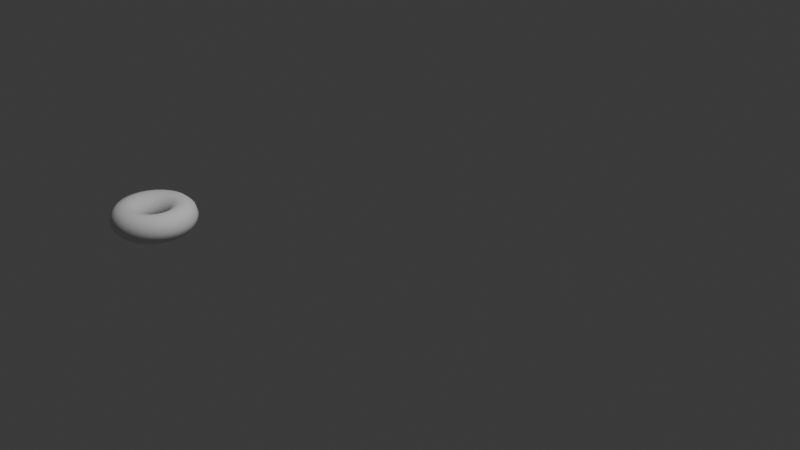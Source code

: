 # Source: Elongated_Cylinder.blend  (saved by Blender 4.0.36; exported with 4.5.12 LTS)
import bpy
from mathutils import Matrix  # noqa: F401  (used for matrix-valued properties, if any)

bpy.ops.wm.read_factory_settings(use_empty=True)
scene = bpy.context.scene
scene.name = 'Scene'

# ---- collections
col_collection = bpy.data.collections.new('Collection'); scene.collection.children.link(col_collection)

# ---- materials (node trees are filled in below, after node groups)
mat_material_002 = bpy.data.materials.new('Material.002')
mat_material_002.use_transparent_shadow = False

# ---- material node trees
mat_material_002.use_nodes = True; mat_material_002.node_tree.nodes.clear()
_N = mat_material_002.node_tree.nodes; _L = mat_material_002.node_tree.links
n0 = _N.new('ShaderNodeBsdfPrincipled'); n0.name = 'Principled BSDF'; n0.location = (10, 300)
n0.inputs[0].default_value = (0.801, 0.4391, 0.1098, 1.0)
n0.inputs[3].default_value = 1.45
n1 = _N.new('ShaderNodeOutputMaterial'); n1.name = 'Material Output'; n1.location = (300, 300)
_L.new(n0.outputs[0], n1.inputs[0])
n1.is_active_output = True

# ---- world
world_world = bpy.data.worlds.new('World'); scene.world = world_world
world_world.use_nodes = True; world_world.node_tree.nodes.clear()
_N = world_world.node_tree.nodes; _L = world_world.node_tree.links
n0 = _N.new('ShaderNodeOutputWorld'); n0.name = 'World Output'; n0.location = (300, 300)
n1 = _N.new('ShaderNodeBackground'); n1.name = 'Background'; n1.location = (10, 300)
n1.inputs[0].default_value = (0.05088, 0.05088, 0.05088, 1.0)
_L.new(n1.outputs[0], n0.inputs[0])
n0.is_active_output = True
world_world.color = (0.05088, 0.05088, 0.05088)
world_world.use_sun_shadow = False
world_world.sun_shadow_jitter_overblur = 0.0

# ---- cameras
cam_camera = bpy.data.cameras.new('Camera')
cam_camera.clip_end = 100.0
cam_camera.ortho_scale = 7.314

# ---- lights
light_light = bpy.data.lights.new('Light', 'POINT')
light_light.transmission_factor = 0.0
light_light.use_soft_falloff = False
light_light.energy = 1000.0
light_light.shadow_soft_size = 0.1
light_light.shadow_maximum_resolution = 0.006
light_light.use_absolute_resolution = True

# ---- meshes
me_torus_004 = bpy.data.meshes.new('Torus.004')
me_torus_004.from_pydata([(0.75, 0.0, 0.0), (0.7165, 0.0, 0.125), (0.625, 0.0, 0.2165), (0.5, 0.0, 0.25), (0.375, 0.0, 0.2165), (0.2835, 0.0, 0.125), (0.25, 0.0, 3.062e-17), (0.2835, 0.0, -0.125), (0.375, 0.0, -0.2165), (0.5, 0.0, -0.25), (0.625, 0.0, -0.2165), (0.7165, 0.0, -0.125), (0.7336, 0.1559, 0.0), (0.7008, 0.149, 0.125), (0.6113, 0.1299, 0.2165), (0.4891, 0.104, 0.25), (0.3668, 0.07797, 0.2165), (0.2773, 0.05894, 0.125), (0.2445, 0.05198, 3.062e-17), (0.2773, 0.05894, -0.125), (0.3668, 0.07797, -0.2165), (0.4891, 0.104, -0.25), (0.6113, 0.1299, -0.2165), (0.7008, 0.149, -0.125), (0.6852, 0.3051, 0.0), (0.6546, 0.2914, 0.125), (0.571, 0.2542, 0.2165), (0.4568, 0.2034, 0.25), (0.3426, 0.1525, 0.2165), (0.259, 0.1153, 0.125), (0.2284, 0.1017, 3.062e-17), (0.259, 0.1153, -0.125), (0.3426, 0.1525, -0.2165), (0.4568, 0.2034, -0.25), (0.571, 0.2542, -0.2165), (0.6546, 0.2914, -0.125), (0.6068, 0.4408, 0.0), (0.5797, 0.4212, 0.125), (0.5056, 0.3674, 0.2165), (0.4045, 0.2939, 0.25), (0.3034, 0.2204, 0.2165), (0.2294, 0.1666, 0.125), (0.2023, 0.1469, 3.062e-17), (0.2294, 0.1666, -0.125), (0.3034, 0.2204, -0.2165), (0.4045, 0.2939, -0.25), (0.5056, 0.3674, -0.2165), (0.5797, 0.4212, -0.125), (0.5018, 0.5574, 0.0), (0.4794, 0.5325, 0.125), (0.4182, 0.4645, 0.2165), (0.3346, 0.3716, 0.25), (0.2509, 0.2787, 0.2165), (0.1897, 0.2107, 0.125), (0.1673, 0.1858, 3.062e-17), (0.1897, 0.2107, -0.125), (0.2509, 0.2787, -0.2165), (0.3346, 0.3716, -0.25), (0.4182, 0.4645, -0.2165), (0.4794, 0.5325, -0.125), (0.375, 0.6495, 0.0), (0.3583, 0.6205, 0.125), (0.3125, 0.5413, 0.2165), (0.25, 0.433, 0.25), (0.1875, 0.3248, 0.2165), (0.1417, 0.2455, 0.125), (0.125, 0.2165, 3.062e-17), (0.1417, 0.2455, -0.125), (0.1875, 0.3248, -0.2165), (0.25, 0.433, -0.25), (0.3125, 0.5413, -0.2165), (0.3583, 0.6205, -0.125), (0.2318, 0.7133, 0.0), (0.2214, 0.6814, 0.125), (0.1931, 0.5944, 0.2165), (0.1545, 0.4755, 0.25), (0.1159, 0.3566, 0.2165), (0.0876, 0.2696, 0.125), (0.07725, 0.2378, 3.062e-17), (0.0876, 0.2696, -0.125), (0.1159, 0.3566, -0.2165), (0.1545, 0.4755, -0.25), (0.1931, 0.5944, -0.2165), (0.2214, 0.6814, -0.125), (0.0784, 0.7459, 0.0), (0.0749, 0.7126, 0.125), (0.06533, 0.6216, 0.2165), (0.05226, 0.4973, 0.25), (0.0392, 0.3729, 0.2165), (0.02963, 0.2819, 0.125), (0.02613, 0.2486, 3.062e-17), (0.02963, 0.2819, -0.125), (0.0392, 0.3729, -0.2165), (0.05226, 0.4973, -0.25), (0.06533, 0.6216, -0.2165), (0.0749, 0.7126, -0.125), (-0.0784, 0.7459, 0.0), (-0.0749, 0.7126, 0.125), (-0.06533, 0.6216, 0.2165), (-0.05226, 0.4973, 0.25), (-0.0392, 0.3729, 0.2165), (-0.02963, 0.2819, 0.125), (-0.02613, 0.2486, 3.062e-17), (-0.02963, 0.2819, -0.125), (-0.0392, 0.3729, -0.2165), (-0.05226, 0.4973, -0.25), (-0.06533, 0.6216, -0.2165), (-0.0749, 0.7126, -0.125), (-0.2318, 0.7133, 0.0), (-0.2214, 0.6814, 0.125), (-0.1931, 0.5944, 0.2165), (-0.1545, 0.4755, 0.25), (-0.1159, 0.3566, 0.2165), (-0.0876, 0.2696, 0.125), (-0.07725, 0.2378, 3.062e-17), (-0.0876, 0.2696, -0.125), (-0.1159, 0.3566, -0.2165), (-0.1545, 0.4755, -0.25), (-0.1931, 0.5944, -0.2165), (-0.2214, 0.6814, -0.125), (-0.375, 0.6495, 0.0), (-0.3583, 0.6205, 0.125), (-0.3125, 0.5413, 0.2165), (-0.25, 0.433, 0.25), (-0.1875, 0.3248, 0.2165), (-0.1417, 0.2455, 0.125), (-0.125, 0.2165, 3.062e-17), (-0.1417, 0.2455, -0.125), (-0.1875, 0.3248, -0.2165), (-0.25, 0.433, -0.25), (-0.3125, 0.5413, -0.2165), (-0.3583, 0.6205, -0.125), (-0.5018, 0.5574, 0.0), (-0.4794, 0.5325, 0.125), (-0.4182, 0.4645, 0.2165), (-0.3346, 0.3716, 0.25), (-0.2509, 0.2787, 0.2165), (-0.1897, 0.2107, 0.125), (-0.1673, 0.1858, 3.062e-17), (-0.1897, 0.2107, -0.125), (-0.2509, 0.2787, -0.2165), (-0.3346, 0.3716, -0.25), (-0.4182, 0.4645, -0.2165), (-0.4794, 0.5325, -0.125), (-0.6068, 0.4408, 0.0), (-0.5797, 0.4212, 0.125), (-0.5056, 0.3674, 0.2165), (-0.4045, 0.2939, 0.25), (-0.3034, 0.2204, 0.2165), (-0.2294, 0.1666, 0.125), (-0.2023, 0.1469, 3.062e-17), (-0.2294, 0.1666, -0.125), (-0.3034, 0.2204, -0.2165), (-0.4045, 0.2939, -0.25), (-0.5056, 0.3674, -0.2165), (-0.5797, 0.4212, -0.125), (-0.6852, 0.3051, 0.0), (-0.6546, 0.2914, 0.125), (-0.571, 0.2542, 0.2165), (-0.4568, 0.2034, 0.25), (-0.3426, 0.1525, 0.2165), (-0.259, 0.1153, 0.125), (-0.2284, 0.1017, 3.062e-17), (-0.259, 0.1153, -0.125), (-0.3426, 0.1525, -0.2165), (-0.4568, 0.2034, -0.25), (-0.571, 0.2542, -0.2165), (-0.6546, 0.2914, -0.125), (-0.7336, 0.1559, 0.0), (-0.7008, 0.149, 0.125), (-0.6113, 0.1299, 0.2165), (-0.4891, 0.104, 0.25), (-0.3668, 0.07797, 0.2165), (-0.2773, 0.05894, 0.125), (-0.2445, 0.05198, 3.062e-17), (-0.2773, 0.05894, -0.125), (-0.3668, 0.07797, -0.2165), (-0.4891, 0.104, -0.25), (-0.6113, 0.1299, -0.2165), (-0.7008, 0.149, -0.125), (-0.75, 6.557e-08, 0.0), (-0.7165, 6.264e-08, 0.125), (-0.625, 5.464e-08, 0.2165), (-0.5, 4.371e-08, 0.25), (-0.375, 3.278e-08, 0.2165), (-0.2835, 2.478e-08, 0.125), (-0.25, 2.186e-08, 3.062e-17), (-0.2835, 2.478e-08, -0.125), (-0.375, 3.278e-08, -0.2165), (-0.5, 4.371e-08, -0.25), (-0.625, 5.464e-08, -0.2165), (-0.7165, 6.264e-08, -0.125), (-0.7336, -0.1559, 0.0), (-0.7008, -0.149, 0.125), (-0.6113, -0.1299, 0.2165), (-0.4891, -0.104, 0.25), (-0.3668, -0.07797, 0.2165), (-0.2773, -0.05894, 0.125), (-0.2445, -0.05198, 3.062e-17), (-0.2773, -0.05894, -0.125), (-0.3668, -0.07797, -0.2165), (-0.4891, -0.104, -0.25), (-0.6113, -0.1299, -0.2165), (-0.7008, -0.149, -0.125), (-0.6852, -0.3051, 0.0), (-0.6546, -0.2914, 0.125), (-0.571, -0.2542, 0.2165), (-0.4568, -0.2034, 0.25), (-0.3426, -0.1525, 0.2165), (-0.259, -0.1153, 0.125), (-0.2284, -0.1017, 3.062e-17), (-0.259, -0.1153, -0.125), (-0.3426, -0.1525, -0.2165), (-0.4568, -0.2034, -0.25), (-0.571, -0.2542, -0.2165), (-0.6546, -0.2914, -0.125), (-0.6068, -0.4408, 0.0), (-0.5797, -0.4212, 0.125), (-0.5056, -0.3674, 0.2165), (-0.4045, -0.2939, 0.25), (-0.3034, -0.2204, 0.2165), (-0.2294, -0.1666, 0.125), (-0.2023, -0.1469, 3.062e-17), (-0.2294, -0.1666, -0.125), (-0.3034, -0.2204, -0.2165), (-0.4045, -0.2939, -0.25), (-0.5056, -0.3674, -0.2165), (-0.5797, -0.4212, -0.125), (-0.5018, -0.5574, 0.0), (-0.4794, -0.5325, 0.125), (-0.4182, -0.4645, 0.2165), (-0.3346, -0.3716, 0.25), (-0.2509, -0.2787, 0.2165), (-0.1897, -0.2107, 0.125), (-0.1673, -0.1858, 3.062e-17), (-0.1897, -0.2107, -0.125), (-0.2509, -0.2787, -0.2165), (-0.3346, -0.3716, -0.25), (-0.4182, -0.4645, -0.2165), (-0.4794, -0.5325, -0.125), (-0.375, -0.6495, 0.0), (-0.3583, -0.6205, 0.125), (-0.3125, -0.5413, 0.2165), (-0.25, -0.433, 0.25), (-0.1875, -0.3248, 0.2165), (-0.1417, -0.2455, 0.125), (-0.125, -0.2165, 3.062e-17), (-0.1417, -0.2455, -0.125), (-0.1875, -0.3248, -0.2165), (-0.25, -0.433, -0.25), (-0.3125, -0.5413, -0.2165), (-0.3583, -0.6205, -0.125), (-0.2318, -0.7133, 0.0), (-0.2214, -0.6814, 0.125), (-0.1931, -0.5944, 0.2165), (-0.1545, -0.4755, 0.25), (-0.1159, -0.3566, 0.2165), (-0.0876, -0.2696, 0.125), (-0.07725, -0.2378, 3.062e-17), (-0.0876, -0.2696, -0.125), (-0.1159, -0.3566, -0.2165), (-0.1545, -0.4755, -0.25), (-0.1931, -0.5944, -0.2165), (-0.2214, -0.6814, -0.125), (-0.0784, -0.7459, 0.0), (-0.0749, -0.7126, 0.125), (-0.06533, -0.6216, 0.2165), (-0.05226, -0.4973, 0.25), (-0.0392, -0.3729, 0.2165), (-0.02963, -0.2819, 0.125), (-0.02613, -0.2486, 3.062e-17), (-0.02963, -0.2819, -0.125), (-0.0392, -0.3729, -0.2165), (-0.05226, -0.4973, -0.25), (-0.06533, -0.6216, -0.2165), (-0.0749, -0.7126, -0.125), (0.0784, -0.7459, 0.0), (0.07489, -0.7126, 0.125), (0.06533, -0.6216, 0.2165), (0.05226, -0.4973, 0.25), (0.0392, -0.3729, 0.2165), (0.02963, -0.2819, 0.125), (0.02613, -0.2486, 3.062e-17), (0.02963, -0.2819, -0.125), (0.0392, -0.3729, -0.2165), (0.05226, -0.4973, -0.25), (0.06533, -0.6216, -0.2165), (0.07489, -0.7126, -0.125), (0.2318, -0.7133, 0.0), (0.2214, -0.6814, 0.125), (0.1931, -0.5944, 0.2165), (0.1545, -0.4755, 0.25), (0.1159, -0.3566, 0.2165), (0.0876, -0.2696, 0.125), (0.07725, -0.2378, 3.062e-17), (0.0876, -0.2696, -0.125), (0.1159, -0.3566, -0.2165), (0.1545, -0.4755, -0.25), (0.1931, -0.5944, -0.2165), (0.2214, -0.6814, -0.125), (0.375, -0.6495, 0.0), (0.3583, -0.6205, 0.125), (0.3125, -0.5413, 0.2165), (0.25, -0.433, 0.25), (0.1875, -0.3248, 0.2165), (0.1417, -0.2455, 0.125), (0.125, -0.2165, 3.062e-17), (0.1417, -0.2455, -0.125), (0.1875, -0.3248, -0.2165), (0.25, -0.433, -0.25), (0.3125, -0.5413, -0.2165), (0.3583, -0.6205, -0.125), (0.5018, -0.5574, 0.0), (0.4794, -0.5325, 0.125), (0.4182, -0.4645, 0.2165), (0.3346, -0.3716, 0.25), (0.2509, -0.2787, 0.2165), (0.1897, -0.2107, 0.125), (0.1673, -0.1858, 3.062e-17), (0.1897, -0.2107, -0.125), (0.2509, -0.2787, -0.2165), (0.3346, -0.3716, -0.25), (0.4182, -0.4645, -0.2165), (0.4794, -0.5325, -0.125), (0.6068, -0.4408, 0.0), (0.5797, -0.4212, 0.125), (0.5056, -0.3674, 0.2165), (0.4045, -0.2939, 0.25), (0.3034, -0.2204, 0.2165), (0.2294, -0.1666, 0.125), (0.2023, -0.1469, 3.062e-17), (0.2294, -0.1666, -0.125), (0.3034, -0.2204, -0.2165), (0.4045, -0.2939, -0.25), (0.5056, -0.3674, -0.2165), (0.5797, -0.4212, -0.125), (0.6852, -0.3051, 0.0), (0.6546, -0.2914, 0.125), (0.571, -0.2542, 0.2165), (0.4568, -0.2034, 0.25), (0.3426, -0.1525, 0.2165), (0.259, -0.1153, 0.125), (0.2284, -0.1017, 3.062e-17), (0.259, -0.1153, -0.125), (0.3426, -0.1525, -0.2165), (0.4568, -0.2034, -0.25), (0.571, -0.2542, -0.2165), (0.6546, -0.2914, -0.125), (0.7336, -0.1559, 0.0), (0.7008, -0.149, 0.125), (0.6113, -0.1299, 0.2165), (0.4891, -0.104, 0.25), (0.3668, -0.07797, 0.2165), (0.2773, -0.05894, 0.125), (0.2445, -0.05198, 3.062e-17), (0.2773, -0.05894, -0.125), (0.3668, -0.07797, -0.2165), (0.4891, -0.104, -0.25), (0.6113, -0.1299, -0.2165), (0.7008, -0.149, -0.125)], [], [(0, 12, 13, 1), (1, 13, 14, 2), (2, 14, 15, 3), (3, 15, 16, 4), (4, 16, 17, 5), (5, 17, 18, 6), (6, 18, 19, 7), (7, 19, 20, 8), (8, 20, 21, 9), (9, 21, 22, 10), (10, 22, 23, 11), (11, 23, 12, 0), (12, 24, 25, 13), (13, 25, 26, 14), (14, 26, 27, 15), (15, 27, 28, 16), (16, 28, 29, 17), (17, 29, 30, 18), (18, 30, 31, 19), (19, 31, 32, 20), (20, 32, 33, 21), (21, 33, 34, 22), (22, 34, 35, 23), (23, 35, 24, 12), (24, 36, 37, 25), (25, 37, 38, 26), (26, 38, 39, 27), (27, 39, 40, 28), (28, 40, 41, 29), (29, 41, 42, 30), (30, 42, 43, 31), (31, 43, 44, 32), (32, 44, 45, 33), (33, 45, 46, 34), (34, 46, 47, 35), (35, 47, 36, 24), (36, 48, 49, 37), (37, 49, 50, 38), (38, 50, 51, 39), (39, 51, 52, 40), (40, 52, 53, 41), (41, 53, 54, 42), (42, 54, 55, 43), (43, 55, 56, 44), (44, 56, 57, 45), (45, 57, 58, 46), (46, 58, 59, 47), (47, 59, 48, 36), (48, 60, 61, 49), (49, 61, 62, 50), (50, 62, 63, 51), (51, 63, 64, 52), (52, 64, 65, 53), (53, 65, 66, 54), (54, 66, 67, 55), (55, 67, 68, 56), (56, 68, 69, 57), (57, 69, 70, 58), (58, 70, 71, 59), (59, 71, 60, 48), (60, 72, 73, 61), (61, 73, 74, 62), (62, 74, 75, 63), (63, 75, 76, 64), (64, 76, 77, 65), (65, 77, 78, 66), (66, 78, 79, 67), (67, 79, 80, 68), (68, 80, 81, 69), (69, 81, 82, 70), (70, 82, 83, 71), (71, 83, 72, 60), (72, 84, 85, 73), (73, 85, 86, 74), (74, 86, 87, 75), (75, 87, 88, 76), (76, 88, 89, 77), (77, 89, 90, 78), (78, 90, 91, 79), (79, 91, 92, 80), (80, 92, 93, 81), (81, 93, 94, 82), (82, 94, 95, 83), (83, 95, 84, 72), (84, 96, 97, 85), (85, 97, 98, 86), (86, 98, 99, 87), (87, 99, 100, 88), (88, 100, 101, 89), (89, 101, 102, 90), (90, 102, 103, 91), (91, 103, 104, 92), (92, 104, 105, 93), (93, 105, 106, 94), (94, 106, 107, 95), (95, 107, 96, 84), (96, 108, 109, 97), (97, 109, 110, 98), (98, 110, 111, 99), (99, 111, 112, 100), (100, 112, 113, 101), (101, 113, 114, 102), (102, 114, 115, 103), (103, 115, 116, 104), (104, 116, 117, 105), (105, 117, 118, 106), (106, 118, 119, 107), (107, 119, 108, 96), (108, 120, 121, 109), (109, 121, 122, 110), (110, 122, 123, 111), (111, 123, 124, 112), (112, 124, 125, 113), (113, 125, 126, 114), (114, 126, 127, 115), (115, 127, 128, 116), (116, 128, 129, 117), (117, 129, 130, 118), (118, 130, 131, 119), (119, 131, 120, 108), (120, 132, 133, 121), (121, 133, 134, 122), (122, 134, 135, 123), (123, 135, 136, 124), (124, 136, 137, 125), (125, 137, 138, 126), (126, 138, 139, 127), (127, 139, 140, 128), (128, 140, 141, 129), (129, 141, 142, 130), (130, 142, 143, 131), (131, 143, 132, 120), (132, 144, 145, 133), (133, 145, 146, 134), (134, 146, 147, 135), (135, 147, 148, 136), (136, 148, 149, 137), (137, 149, 150, 138), (138, 150, 151, 139), (139, 151, 152, 140), (140, 152, 153, 141), (141, 153, 154, 142), (142, 154, 155, 143), (143, 155, 144, 132), (144, 156, 157, 145), (145, 157, 158, 146), (146, 158, 159, 147), (147, 159, 160, 148), (148, 160, 161, 149), (149, 161, 162, 150), (150, 162, 163, 151), (151, 163, 164, 152), (152, 164, 165, 153), (153, 165, 166, 154), (154, 166, 167, 155), (155, 167, 156, 144), (156, 168, 169, 157), (157, 169, 170, 158), (158, 170, 171, 159), (159, 171, 172, 160), (160, 172, 173, 161), (161, 173, 174, 162), (162, 174, 175, 163), (163, 175, 176, 164), (164, 176, 177, 165), (165, 177, 178, 166), (166, 178, 179, 167), (167, 179, 168, 156), (168, 180, 181, 169), (169, 181, 182, 170), (170, 182, 183, 171), (171, 183, 184, 172), (172, 184, 185, 173), (173, 185, 186, 174), (174, 186, 187, 175), (175, 187, 188, 176), (176, 188, 189, 177), (177, 189, 190, 178), (178, 190, 191, 179), (179, 191, 180, 168), (180, 192, 193, 181), (181, 193, 194, 182), (182, 194, 195, 183), (183, 195, 196, 184), (184, 196, 197, 185), (185, 197, 198, 186), (186, 198, 199, 187), (187, 199, 200, 188), (188, 200, 201, 189), (189, 201, 202, 190), (190, 202, 203, 191), (191, 203, 192, 180), (192, 204, 205, 193), (193, 205, 206, 194), (194, 206, 207, 195), (195, 207, 208, 196), (196, 208, 209, 197), (197, 209, 210, 198), (198, 210, 211, 199), (199, 211, 212, 200), (200, 212, 213, 201), (201, 213, 214, 202), (202, 214, 215, 203), (203, 215, 204, 192), (204, 216, 217, 205), (205, 217, 218, 206), (206, 218, 219, 207), (207, 219, 220, 208), (208, 220, 221, 209), (209, 221, 222, 210), (210, 222, 223, 211), (211, 223, 224, 212), (212, 224, 225, 213), (213, 225, 226, 214), (214, 226, 227, 215), (215, 227, 216, 204), (216, 228, 229, 217), (217, 229, 230, 218), (218, 230, 231, 219), (219, 231, 232, 220), (220, 232, 233, 221), (221, 233, 234, 222), (222, 234, 235, 223), (223, 235, 236, 224), (224, 236, 237, 225), (225, 237, 238, 226), (226, 238, 239, 227), (227, 239, 228, 216), (228, 240, 241, 229), (229, 241, 242, 230), (230, 242, 243, 231), (231, 243, 244, 232), (232, 244, 245, 233), (233, 245, 246, 234), (234, 246, 247, 235), (235, 247, 248, 236), (236, 248, 249, 237), (237, 249, 250, 238), (238, 250, 251, 239), (239, 251, 240, 228), (240, 252, 253, 241), (241, 253, 254, 242), (242, 254, 255, 243), (243, 255, 256, 244), (244, 256, 257, 245), (245, 257, 258, 246), (246, 258, 259, 247), (247, 259, 260, 248), (248, 260, 261, 249), (249, 261, 262, 250), (250, 262, 263, 251), (251, 263, 252, 240), (252, 264, 265, 253), (253, 265, 266, 254), (254, 266, 267, 255), (255, 267, 268, 256), (256, 268, 269, 257), (257, 269, 270, 258), (258, 270, 271, 259), (259, 271, 272, 260), (260, 272, 273, 261), (261, 273, 274, 262), (262, 274, 275, 263), (263, 275, 264, 252), (264, 276, 277, 265), (265, 277, 278, 266), (266, 278, 279, 267), (267, 279, 280, 268), (268, 280, 281, 269), (269, 281, 282, 270), (270, 282, 283, 271), (271, 283, 284, 272), (272, 284, 285, 273), (273, 285, 286, 274), (274, 286, 287, 275), (275, 287, 276, 264), (276, 288, 289, 277), (277, 289, 290, 278), (278, 290, 291, 279), (279, 291, 292, 280), (280, 292, 293, 281), (281, 293, 294, 282), (282, 294, 295, 283), (283, 295, 296, 284), (284, 296, 297, 285), (285, 297, 298, 286), (286, 298, 299, 287), (287, 299, 288, 276), (288, 300, 301, 289), (289, 301, 302, 290), (290, 302, 303, 291), (291, 303, 304, 292), (292, 304, 305, 293), (293, 305, 306, 294), (294, 306, 307, 295), (295, 307, 308, 296), (296, 308, 309, 297), (297, 309, 310, 298), (298, 310, 311, 299), (299, 311, 300, 288), (300, 312, 313, 301), (301, 313, 314, 302), (302, 314, 315, 303), (303, 315, 316, 304), (304, 316, 317, 305), (305, 317, 318, 306), (306, 318, 319, 307), (307, 319, 320, 308), (308, 320, 321, 309), (309, 321, 322, 310), (310, 322, 323, 311), (311, 323, 312, 300), (312, 324, 325, 313), (313, 325, 326, 314), (314, 326, 327, 315), (315, 327, 328, 316), (316, 328, 329, 317), (317, 329, 330, 318), (318, 330, 331, 319), (319, 331, 332, 320), (320, 332, 333, 321), (321, 333, 334, 322), (322, 334, 335, 323), (323, 335, 324, 312), (324, 336, 337, 325), (325, 337, 338, 326), (326, 338, 339, 327), (327, 339, 340, 328), (328, 340, 341, 329), (329, 341, 342, 330), (330, 342, 343, 331), (331, 343, 344, 332), (332, 344, 345, 333), (333, 345, 346, 334), (334, 346, 347, 335), (335, 347, 336, 324), (336, 348, 349, 337), (337, 349, 350, 338), (338, 350, 351, 339), (339, 351, 352, 340), (340, 352, 353, 341), (341, 353, 354, 342), (342, 354, 355, 343), (343, 355, 356, 344), (344, 356, 357, 345), (345, 357, 358, 346), (346, 358, 359, 347), (347, 359, 348, 336), (348, 0, 1, 349), (349, 1, 2, 350), (350, 2, 3, 351), (351, 3, 4, 352), (352, 4, 5, 353), (353, 5, 6, 354), (354, 6, 7, 355), (355, 7, 8, 356), (356, 8, 9, 357), (357, 9, 10, 358), (358, 10, 11, 359), (359, 11, 0, 348)])
me_torus_004.polygons.foreach_set('use_smooth', [True] * 360)
_uv = me_torus_004.uv_layers.new(name='UVMap')
_uv.uv.foreach_set('vector', [0.5, 0.5, 0.5333, 0.5, 0.5333, 0.5833, 0.5, 0.5833, 0.5, 0.5833, 0.5333, 0.5833, 0.5333, 0.6667, 0.5, 0.6667, 0.5, 0.6667, 0.5333, 0.6667, 0.5333, 0.75, 0.5, 0.75, 0.5, 0.75, 0.5333, 0.75, 0.5333, 0.8333, 0.5, 0.8333, 0.5, 0.8333, 0.5333, 0.8333, 0.5333, 0.9167, 0.5, 0.9167, 0.5, 0.9167, 0.5333, 0.9167, 0.5333, 1.0, 0.5, 1.0, 0.5, 2.22e-16, 0.5333, 2.22e-16, 0.5333, 0.08333, 0.5, 0.08333, 0.5, 0.08333, 0.5333, 0.08333, 0.5333, 0.1667, 0.5, 0.1667, 0.5, 0.1667, 0.5333, 0.1667, 0.5333, 0.25, 0.5, 0.25, 0.5, 0.25, 0.5333, 0.25, 0.5333, 0.3333, 0.5, 0.3333, 0.5, 0.3333, 0.5333, 0.3333, 0.5333, 0.4167, 0.5, 0.4167, 0.5, 0.4167, 0.5333, 0.4167, 0.5333, 0.5, 0.5, 0.5, 0.5333, 0.5, 0.5667, 0.5, 0.5667, 0.5833, 0.5333, 0.5833, 0.5333, 0.5833, 0.5667, 0.5833, 0.5667, 0.6667, 0.5333, 0.6667, 0.5333, 0.6667, 0.5667, 0.6667, 0.5667, 0.75, 0.5333, 0.75, 0.5333, 0.75, 0.5667, 0.75, 0.5667, 0.8333, 0.5333, 0.8333, 0.5333, 0.8333, 0.5667, 0.8333, 0.5667, 0.9167, 0.5333, 0.9167, 0.5333, 0.9167, 0.5667, 0.9167, 0.5667, 1.0, 0.5333, 1.0, 0.5333, 2.22e-16, 0.5667, 2.22e-16, 0.5667, 0.08333, 0.5333, 0.08333, 0.5333, 0.08333, 0.5667, 0.08333, 0.5667, 0.1667, 0.5333, 0.1667, 0.5333, 0.1667, 0.5667, 0.1667, 0.5667, 0.25, 0.5333, 0.25, 0.5333, 0.25, 0.5667, 0.25, 0.5667, 0.3333, 0.5333, 0.3333, 0.5333, 0.3333, 0.5667, 0.3333, 0.5667, 0.4167, 0.5333, 0.4167, 0.5333, 0.4167, 0.5667, 0.4167, 0.5667, 0.5, 0.5333, 0.5, 0.5667, 0.5, 0.6, 0.5, 0.6, 0.5833, 0.5667, 0.5833, 0.5667, 0.5833, 0.6, 0.5833, 0.6, 0.6667, 0.5667, 0.6667, 0.5667, 0.6667, 0.6, 0.6667, 0.6, 0.75, 0.5667, 0.75, 0.5667, 0.75, 0.6, 0.75, 0.6, 0.8333, 0.5667, 0.8333, 0.5667, 0.8333, 0.6, 0.8333, 0.6, 0.9167, 0.5667, 0.9167, 0.5667, 0.9167, 0.6, 0.9167, 0.6, 1.0, 0.5667, 1.0, 0.5667, 2.22e-16, 0.6, 2.22e-16, 0.6, 0.08333, 0.5667, 0.08333, 0.5667, 0.08333, 0.6, 0.08333, 0.6, 0.1667, 0.5667, 0.1667, 0.5667, 0.1667, 0.6, 0.1667, 0.6, 0.25, 0.5667, 0.25, 0.5667, 0.25, 0.6, 0.25, 0.6, 0.3333, 0.5667, 0.3333, 0.5667, 0.3333, 0.6, 0.3333, 0.6, 0.4167, 0.5667, 0.4167, 0.5667, 0.4167, 0.6, 0.4167, 0.6, 0.5, 0.5667, 0.5, 0.6, 0.5, 0.6333, 0.5, 0.6333, 0.5833, 0.6, 0.5833, 0.6, 0.5833, 0.6333, 0.5833, 0.6333, 0.6667, 0.6, 0.6667, 0.6, 0.6667, 0.6333, 0.6667, 0.6333, 0.75, 0.6, 0.75, 0.6, 0.75, 0.6333, 0.75, 0.6333, 0.8333, 0.6, 0.8333, 0.6, 0.8333, 0.6333, 0.8333, 0.6333, 0.9167, 0.6, 0.9167, 0.6, 0.9167, 0.6333, 0.9167, 0.6333, 1.0, 0.6, 1.0, 0.6, 2.22e-16, 0.6333, 2.22e-16, 0.6333, 0.08333, 0.6, 0.08333, 0.6, 0.08333, 0.6333, 0.08333, 0.6333, 0.1667, 0.6, 0.1667, 0.6, 0.1667, 0.6333, 0.1667, 0.6333, 0.25, 0.6, 0.25, 0.6, 0.25, 0.6333, 0.25, 0.6333, 0.3333, 0.6, 0.3333, 0.6, 0.3333, 0.6333, 0.3333, 0.6333, 0.4167, 0.6, 0.4167, 0.6, 0.4167, 0.6333, 0.4167, 0.6333, 0.5, 0.6, 0.5, 0.6333, 0.5, 0.6667, 0.5, 0.6667, 0.5833, 0.6333, 0.5833, 0.6333, 0.5833, 0.6667, 0.5833, 0.6667, 0.6667, 0.6333, 0.6667, 0.6333, 0.6667, 0.6667, 0.6667, 0.6667, 0.75, 0.6333, 0.75, 0.6333, 0.75, 0.6667, 0.75, 0.6667, 0.8333, 0.6333, 0.8333, 0.6333, 0.8333, 0.6667, 0.8333, 0.6667, 0.9167, 0.6333, 0.9167, 0.6333, 0.9167, 0.6667, 0.9167, 0.6667, 1.0, 0.6333, 1.0, 0.6333, 2.22e-16, 0.6667, 2.22e-16, 0.6667, 0.08333, 0.6333, 0.08333, 0.6333, 0.08333, 0.6667, 0.08333, 0.6667, 0.1667, 0.6333, 0.1667, 0.6333, 0.1667, 0.6667, 0.1667, 0.6667, 0.25, 0.6333, 0.25, 0.6333, 0.25, 0.6667, 0.25, 0.6667, 0.3333, 0.6333, 0.3333, 0.6333, 0.3333, 0.6667, 0.3333, 0.6667, 0.4167, 0.6333, 0.4167, 0.6333, 0.4167, 0.6667, 0.4167, 0.6667, 0.5, 0.6333, 0.5, 0.6667, 0.5, 0.7, 0.5, 0.7, 0.5833, 0.6667, 0.5833, 0.6667, 0.5833, 0.7, 0.5833, 0.7, 0.6667, 0.6667, 0.6667, 0.6667, 0.6667, 0.7, 0.6667, 0.7, 0.75, 0.6667, 0.75, 0.6667, 0.75, 0.7, 0.75, 0.7, 0.8333, 0.6667, 0.8333, 0.6667, 0.8333, 0.7, 0.8333, 0.7, 0.9167, 0.6667, 0.9167, 0.6667, 0.9167, 0.7, 0.9167, 0.7, 1.0, 0.6667, 1.0, 0.6667, 2.22e-16, 0.7, 2.22e-16, 0.7, 0.08333, 0.6667, 0.08333, 0.6667, 0.08333, 0.7, 0.08333, 0.7, 0.1667, 0.6667, 0.1667, 0.6667, 0.1667, 0.7, 0.1667, 0.7, 0.25, 0.6667, 0.25, 0.6667, 0.25, 0.7, 0.25, 0.7, 0.3333, 0.6667, 0.3333, 0.6667, 0.3333, 0.7, 0.3333, 0.7, 0.4167, 0.6667, 0.4167, 0.6667, 0.4167, 0.7, 0.4167, 0.7, 0.5, 0.6667, 0.5, 0.7, 0.5, 0.7333, 0.5, 0.7333, 0.5833, 0.7, 0.5833, 0.7, 0.5833, 0.7333, 0.5833, 0.7333, 0.6667, 0.7, 0.6667, 0.7, 0.6667, 0.7333, 0.6667, 0.7333, 0.75, 0.7, 0.75, 0.7, 0.75, 0.7333, 0.75, 0.7333, 0.8333, 0.7, 0.8333, 0.7, 0.8333, 0.7333, 0.8333, 0.7333, 0.9167, 0.7, 0.9167, 0.7, 0.9167, 0.7333, 0.9167, 0.7333, 1.0, 0.7, 1.0, 0.7, 2.22e-16, 0.7333, 2.22e-16, 0.7333, 0.08333, 0.7, 0.08333, 0.7, 0.08333, 0.7333, 0.08333, 0.7333, 0.1667, 0.7, 0.1667, 0.7, 0.1667, 0.7333, 0.1667, 0.7333, 0.25, 0.7, 0.25, 0.7, 0.25, 0.7333, 0.25, 0.7333, 0.3333, 0.7, 0.3333, 0.7, 0.3333, 0.7333, 0.3333, 0.7333, 0.4167, 0.7, 0.4167, 0.7, 0.4167, 0.7333, 0.4167, 0.7333, 0.5, 0.7, 0.5, 0.7333, 0.5, 0.7667, 0.5, 0.7667, 0.5833, 0.7333, 0.5833, 0.7333, 0.5833, 0.7667, 0.5833, 0.7667, 0.6667, 0.7333, 0.6667, 0.7333, 0.6667, 0.7667, 0.6667, 0.7667, 0.75, 0.7333, 0.75, 0.7333, 0.75, 0.7667, 0.75, 0.7667, 0.8333, 0.7333, 0.8333, 0.7333, 0.8333, 0.7667, 0.8333, 0.7667, 0.9167, 0.7333, 0.9167, 0.7333, 0.9167, 0.7667, 0.9167, 0.7667, 1.0, 0.7333, 1.0, 0.7333, 2.22e-16, 0.7667, 2.22e-16, 0.7667, 0.08333, 0.7333, 0.08333, 0.7333, 0.08333, 0.7667, 0.08333, 0.7667, 0.1667, 0.7333, 0.1667, 0.7333, 0.1667, 0.7667, 0.1667, 0.7667, 0.25, 0.7333, 0.25, 0.7333, 0.25, 0.7667, 0.25, 0.7667, 0.3333, 0.7333, 0.3333, 0.7333, 0.3333, 0.7667, 0.3333, 0.7667, 0.4167, 0.7333, 0.4167, 0.7333, 0.4167, 0.7667, 0.4167, 0.7667, 0.5, 0.7333, 0.5, 0.7667, 0.5, 0.8, 0.5, 0.8, 0.5833, 0.7667, 0.5833, 0.7667, 0.5833, 0.8, 0.5833, 0.8, 0.6667, 0.7667, 0.6667, 0.7667, 0.6667, 0.8, 0.6667, 0.8, 0.75, 0.7667, 0.75, 0.7667, 0.75, 0.8, 0.75, 0.8, 0.8333, 0.7667, 0.8333, 0.7667, 0.8333, 0.8, 0.8333, 0.8, 0.9167, 0.7667, 0.9167, 0.7667, 0.9167, 0.8, 0.9167, 0.8, 1.0, 0.7667, 1.0, 0.7667, 2.22e-16, 0.8, 2.22e-16, 0.8, 0.08333, 0.7667, 0.08333, 0.7667, 0.08333, 0.8, 0.08333, 0.8, 0.1667, 0.7667, 0.1667, 0.7667, 0.1667, 0.8, 0.1667, 0.8, 0.25, 0.7667, 0.25, 0.7667, 0.25, 0.8, 0.25, 0.8, 0.3333, 0.7667, 0.3333, 0.7667, 0.3333, 0.8, 0.3333, 0.8, 0.4167, 0.7667, 0.4167, 0.7667, 0.4167, 0.8, 0.4167, 0.8, 0.5, 0.7667, 0.5, 0.8, 0.5, 0.8333, 0.5, 0.8333, 0.5833, 0.8, 0.5833, 0.8, 0.5833, 0.8333, 0.5833, 0.8333, 0.6667, 0.8, 0.6667, 0.8, 0.6667, 0.8333, 0.6667, 0.8333, 0.75, 0.8, 0.75, 0.8, 0.75, 0.8333, 0.75, 0.8333, 0.8333, 0.8, 0.8333, 0.8, 0.8333, 0.8333, 0.8333, 0.8333, 0.9167, 0.8, 0.9167, 0.8, 0.9167, 0.8333, 0.9167, 0.8333, 1.0, 0.8, 1.0, 0.8, 2.22e-16, 0.8333, 2.22e-16, 0.8333, 0.08333, 0.8, 0.08333, 0.8, 0.08333, 0.8333, 0.08333, 0.8333, 0.1667, 0.8, 0.1667, 0.8, 0.1667, 0.8333, 0.1667, 0.8333, 0.25, 0.8, 0.25, 0.8, 0.25, 0.8333, 0.25, 0.8333, 0.3333, 0.8, 0.3333, 0.8, 0.3333, 0.8333, 0.3333, 0.8333, 0.4167, 0.8, 0.4167, 0.8, 0.4167, 0.8333, 0.4167, 0.8333, 0.5, 0.8, 0.5, 0.8333, 0.5, 0.8667, 0.5, 0.8667, 0.5833, 0.8333, 0.5833, 0.8333, 0.5833, 0.8667, 0.5833, 0.8667, 0.6667, 0.8333, 0.6667, 0.8333, 0.6667, 0.8667, 0.6667, 0.8667, 0.75, 0.8333, 0.75, 0.8333, 0.75, 0.8667, 0.75, 0.8667, 0.8333, 0.8333, 0.8333, 0.8333, 0.8333, 0.8667, 0.8333, 0.8667, 0.9167, 0.8333, 0.9167, 0.8333, 0.9167, 0.8667, 0.9167, 0.8667, 1.0, 0.8333, 1.0, 0.8333, 2.22e-16, 0.8667, 2.22e-16, 0.8667, 0.08333, 0.8333, 0.08333, 0.8333, 0.08333, 0.8667, 0.08333, 0.8667, 0.1667, 0.8333, 0.1667, 0.8333, 0.1667, 0.8667, 0.1667, 0.8667, 0.25, 0.8333, 0.25, 0.8333, 0.25, 0.8667, 0.25, 0.8667, 0.3333, 0.8333, 0.3333, 0.8333, 0.3333, 0.8667, 0.3333, 0.8667, 0.4167, 0.8333, 0.4167, 0.8333, 0.4167, 0.8667, 0.4167, 0.8667, 0.5, 0.8333, 0.5, 0.8667, 0.5, 0.9, 0.5, 0.9, 0.5833, 0.8667, 0.5833, 0.8667, 0.5833, 0.9, 0.5833, 0.9, 0.6667, 0.8667, 0.6667, 0.8667, 0.6667, 0.9, 0.6667, 0.9, 0.75, 0.8667, 0.75, 0.8667, 0.75, 0.9, 0.75, 0.9, 0.8333, 0.8667, 0.8333, 0.8667, 0.8333, 0.9, 0.8333, 0.9, 0.9167, 0.8667, 0.9167, 0.8667, 0.9167, 0.9, 0.9167, 0.9, 1.0, 0.8667, 1.0, 0.8667, 2.22e-16, 0.9, 2.22e-16, 0.9, 0.08333, 0.8667, 0.08333, 0.8667, 0.08333, 0.9, 0.08333, 0.9, 0.1667, 0.8667, 0.1667, 0.8667, 0.1667, 0.9, 0.1667, 0.9, 0.25, 0.8667, 0.25, 0.8667, 0.25, 0.9, 0.25, 0.9, 0.3333, 0.8667, 0.3333, 0.8667, 0.3333, 0.9, 0.3333, 0.9, 0.4167, 0.8667, 0.4167, 0.8667, 0.4167, 0.9, 0.4167, 0.9, 0.5, 0.8667, 0.5, 0.9, 0.5, 0.9333, 0.5, 0.9333, 0.5833, 0.9, 0.5833, 0.9, 0.5833, 0.9333, 0.5833, 0.9333, 0.6667, 0.9, 0.6667, 0.9, 0.6667, 0.9333, 0.6667, 0.9333, 0.75, 0.9, 0.75, 0.9, 0.75, 0.9333, 0.75, 0.9333, 0.8333, 0.9, 0.8333, 0.9, 0.8333, 0.9333, 0.8333, 0.9333, 0.9167, 0.9, 0.9167, 0.9, 0.9167, 0.9333, 0.9167, 0.9333, 1.0, 0.9, 1.0, 0.9, 2.22e-16, 0.9333, 2.22e-16, 0.9333, 0.08333, 0.9, 0.08333, 0.9, 0.08333, 0.9333, 0.08333, 0.9333, 0.1667, 0.9, 0.1667, 0.9, 0.1667, 0.9333, 0.1667, 0.9333, 0.25, 0.9, 0.25, 0.9, 0.25, 0.9333, 0.25, 0.9333, 0.3333, 0.9, 0.3333, 0.9, 0.3333, 0.9333, 0.3333, 0.9333, 0.4167, 0.9, 0.4167, 0.9, 0.4167, 0.9333, 0.4167, 0.9333, 0.5, 0.9, 0.5, 0.9333, 0.5, 0.9667, 0.5, 0.9667, 0.5833, 0.9333, 0.5833, 0.9333, 0.5833, 0.9667, 0.5833, 0.9667, 0.6667, 0.9333, 0.6667, 0.9333, 0.6667, 0.9667, 0.6667, 0.9667, 0.75, 0.9333, 0.75, 0.9333, 0.75, 0.9667, 0.75, 0.9667, 0.8333, 0.9333, 0.8333, 0.9333, 0.8333, 0.9667, 0.8333, 0.9667, 0.9167, 0.9333, 0.9167, 0.9333, 0.9167, 0.9667, 0.9167, 0.9667, 1.0, 0.9333, 1.0, 0.9333, 2.22e-16, 0.9667, 2.22e-16, 0.9667, 0.08333, 0.9333, 0.08333, 0.9333, 0.08333, 0.9667, 0.08333, 0.9667, 0.1667, 0.9333, 0.1667, 0.9333, 0.1667, 0.9667, 0.1667, 0.9667, 0.25, 0.9333, 0.25, 0.9333, 0.25, 0.9667, 0.25, 0.9667, 0.3333, 0.9333, 0.3333, 0.9333, 0.3333, 0.9667, 0.3333, 0.9667, 0.4167, 0.9333, 0.4167, 0.9333, 0.4167, 0.9667, 0.4167, 0.9667, 0.5, 0.9333, 0.5, 0.9667, 0.5, 1.0, 0.5, 1.0, 0.5833, 0.9667, 0.5833, 0.9667, 0.5833, 1.0, 0.5833, 1.0, 0.6667, 0.9667, 0.6667, 0.9667, 0.6667, 1.0, 0.6667, 1.0, 0.75, 0.9667, 0.75, 0.9667, 0.75, 1.0, 0.75, 1.0, 0.8333, 0.9667, 0.8333, 0.9667, 0.8333, 1.0, 0.8333, 1.0, 0.9167, 0.9667, 0.9167, 0.9667, 0.9167, 1.0, 0.9167, 1.0, 1.0, 0.9667, 1.0, 0.9667, 2.22e-16, 1.0, 2.22e-16, 1.0, 0.08333, 0.9667, 0.08333, 0.9667, 0.08333, 1.0, 0.08333, 1.0, 0.1667, 0.9667, 0.1667, 0.9667, 0.1667, 1.0, 0.1667, 1.0, 0.25, 0.9667, 0.25, 0.9667, 0.25, 1.0, 0.25, 1.0, 0.3333, 0.9667, 0.3333, 0.9667, 0.3333, 1.0, 0.3333, 1.0, 0.4167, 0.9667, 0.4167, 0.9667, 0.4167, 1.0, 0.4167, 1.0, 0.5, 0.9667, 0.5, -1.11e-16, 0.5, 0.03333, 0.5, 0.03333, 0.5833, -1.11e-16, 0.5833, -1.11e-16, 0.5833, 0.03333, 0.5833, 0.03333, 0.6667, -1.11e-16, 0.6667, -1.11e-16, 0.6667, 0.03333, 0.6667, 0.03333, 0.75, -1.11e-16, 0.75, -1.11e-16, 0.75, 0.03333, 0.75, 0.03333, 0.8333, -1.11e-16, 0.8333, -1.11e-16, 0.8333, 0.03333, 0.8333, 0.03333, 0.9167, -1.11e-16, 0.9167, -1.11e-16, 0.9167, 0.03333, 0.9167, 0.03333, 1.0, -1.11e-16, 1.0, -1.11e-16, 2.22e-16, 0.03333, 2.22e-16, 0.03333, 0.08333, -1.11e-16, 0.08333, -1.11e-16, 0.08333, 0.03333, 0.08333, 0.03333, 0.1667, -1.11e-16, 0.1667, -1.11e-16, 0.1667, 0.03333, 0.1667, 0.03333, 0.25, -1.11e-16, 0.25, -1.11e-16, 0.25, 0.03333, 0.25, 0.03333, 0.3333, -1.11e-16, 0.3333, -1.11e-16, 0.3333, 0.03333, 0.3333, 0.03333, 0.4167, -1.11e-16, 0.4167, -1.11e-16, 0.4167, 0.03333, 0.4167, 0.03333, 0.5, -1.11e-16, 0.5, 0.03333, 0.5, 0.06667, 0.5, 0.06667, 0.5833, 0.03333, 0.5833, 0.03333, 0.5833, 0.06667, 0.5833, 0.06667, 0.6667, 0.03333, 0.6667, 0.03333, 0.6667, 0.06667, 0.6667, 0.06667, 0.75, 0.03333, 0.75, 0.03333, 0.75, 0.06667, 0.75, 0.06667, 0.8333, 0.03333, 0.8333, 0.03333, 0.8333, 0.06667, 0.8333, 0.06667, 0.9167, 0.03333, 0.9167, 0.03333, 0.9167, 0.06667, 0.9167, 0.06667, 1.0, 0.03333, 1.0, 0.03333, 2.22e-16, 0.06667, 2.22e-16, 0.06667, 0.08333, 0.03333, 0.08333, 0.03333, 0.08333, 0.06667, 0.08333, 0.06667, 0.1667, 0.03333, 0.1667, 0.03333, 0.1667, 0.06667, 0.1667, 0.06667, 0.25, 0.03333, 0.25, 0.03333, 0.25, 0.06667, 0.25, 0.06667, 0.3333, 0.03333, 0.3333, 0.03333, 0.3333, 0.06667, 0.3333, 0.06667, 0.4167, 0.03333, 0.4167, 0.03333, 0.4167, 0.06667, 0.4167, 0.06667, 0.5, 0.03333, 0.5, 0.06667, 0.5, 0.1, 0.5, 0.1, 0.5833, 0.06667, 0.5833, 0.06667, 0.5833, 0.1, 0.5833, 0.1, 0.6667, 0.06667, 0.6667, 0.06667, 0.6667, 0.1, 0.6667, 0.1, 0.75, 0.06667, 0.75, 0.06667, 0.75, 0.1, 0.75, 0.1, 0.8333, 0.06667, 0.8333, 0.06667, 0.8333, 0.1, 0.8333, 0.1, 0.9167, 0.06667, 0.9167, 0.06667, 0.9167, 0.1, 0.9167, 0.1, 1.0, 0.06667, 1.0, 0.06667, 2.22e-16, 0.1, 2.22e-16, 0.1, 0.08333, 0.06667, 0.08333, 0.06667, 0.08333, 0.1, 0.08333, 0.1, 0.1667, 0.06667, 0.1667, 0.06667, 0.1667, 0.1, 0.1667, 0.1, 0.25, 0.06667, 0.25, 0.06667, 0.25, 0.1, 0.25, 0.1, 0.3333, 0.06667, 0.3333, 0.06667, 0.3333, 0.1, 0.3333, 0.1, 0.4167, 0.06667, 0.4167, 0.06667, 0.4167, 0.1, 0.4167, 0.1, 0.5, 0.06667, 0.5, 0.1, 0.5, 0.1333, 0.5, 0.1333, 0.5833, 0.1, 0.5833, 0.1, 0.5833, 0.1333, 0.5833, 0.1333, 0.6667, 0.1, 0.6667, 0.1, 0.6667, 0.1333, 0.6667, 0.1333, 0.75, 0.1, 0.75, 0.1, 0.75, 0.1333, 0.75, 0.1333, 0.8333, 0.1, 0.8333, 0.1, 0.8333, 0.1333, 0.8333, 0.1333, 0.9167, 0.1, 0.9167, 0.1, 0.9167, 0.1333, 0.9167, 0.1333, 1.0, 0.1, 1.0, 0.1, 2.22e-16, 0.1333, 2.22e-16, 0.1333, 0.08333, 0.1, 0.08333, 0.1, 0.08333, 0.1333, 0.08333, 0.1333, 0.1667, 0.1, 0.1667, 0.1, 0.1667, 0.1333, 0.1667, 0.1333, 0.25, 0.1, 0.25, 0.1, 0.25, 0.1333, 0.25, 0.1333, 0.3333, 0.1, 0.3333, 0.1, 0.3333, 0.1333, 0.3333, 0.1333, 0.4167, 0.1, 0.4167, 0.1, 0.4167, 0.1333, 0.4167, 0.1333, 0.5, 0.1, 0.5, 0.1333, 0.5, 0.1667, 0.5, 0.1667, 0.5833, 0.1333, 0.5833, 0.1333, 0.5833, 0.1667, 0.5833, 0.1667, 0.6667, 0.1333, 0.6667, 0.1333, 0.6667, 0.1667, 0.6667, 0.1667, 0.75, 0.1333, 0.75, 0.1333, 0.75, 0.1667, 0.75, 0.1667, 0.8333, 0.1333, 0.8333, 0.1333, 0.8333, 0.1667, 0.8333, 0.1667, 0.9167, 0.1333, 0.9167, 0.1333, 0.9167, 0.1667, 0.9167, 0.1667, 1.0, 0.1333, 1.0, 0.1333, 2.22e-16, 0.1667, 2.22e-16, 0.1667, 0.08333, 0.1333, 0.08333, 0.1333, 0.08333, 0.1667, 0.08333, 0.1667, 0.1667, 0.1333, 0.1667, 0.1333, 0.1667, 0.1667, 0.1667, 0.1667, 0.25, 0.1333, 0.25, 0.1333, 0.25, 0.1667, 0.25, 0.1667, 0.3333, 0.1333, 0.3333, 0.1333, 0.3333, 0.1667, 0.3333, 0.1667, 0.4167, 0.1333, 0.4167, 0.1333, 0.4167, 0.1667, 0.4167, 0.1667, 0.5, 0.1333, 0.5, 0.1667, 0.5, 0.2, 0.5, 0.2, 0.5833, 0.1667, 0.5833, 0.1667, 0.5833, 0.2, 0.5833, 0.2, 0.6667, 0.1667, 0.6667, 0.1667, 0.6667, 0.2, 0.6667, 0.2, 0.75, 0.1667, 0.75, 0.1667, 0.75, 0.2, 0.75, 0.2, 0.8333, 0.1667, 0.8333, 0.1667, 0.8333, 0.2, 0.8333, 0.2, 0.9167, 0.1667, 0.9167, 0.1667, 0.9167, 0.2, 0.9167, 0.2, 1.0, 0.1667, 1.0, 0.1667, 2.22e-16, 0.2, 2.22e-16, 0.2, 0.08333, 0.1667, 0.08333, 0.1667, 0.08333, 0.2, 0.08333, 0.2, 0.1667, 0.1667, 0.1667, 0.1667, 0.1667, 0.2, 0.1667, 0.2, 0.25, 0.1667, 0.25, 0.1667, 0.25, 0.2, 0.25, 0.2, 0.3333, 0.1667, 0.3333, 0.1667, 0.3333, 0.2, 0.3333, 0.2, 0.4167, 0.1667, 0.4167, 0.1667, 0.4167, 0.2, 0.4167, 0.2, 0.5, 0.1667, 0.5, 0.2, 0.5, 0.2333, 0.5, 0.2333, 0.5833, 0.2, 0.5833, 0.2, 0.5833, 0.2333, 0.5833, 0.2333, 0.6667, 0.2, 0.6667, 0.2, 0.6667, 0.2333, 0.6667, 0.2333, 0.75, 0.2, 0.75, 0.2, 0.75, 0.2333, 0.75, 0.2333, 0.8333, 0.2, 0.8333, 0.2, 0.8333, 0.2333, 0.8333, 0.2333, 0.9167, 0.2, 0.9167, 0.2, 0.9167, 0.2333, 0.9167, 0.2333, 1.0, 0.2, 1.0, 0.2, 2.22e-16, 0.2333, 2.22e-16, 0.2333, 0.08333, 0.2, 0.08333, 0.2, 0.08333, 0.2333, 0.08333, 0.2333, 0.1667, 0.2, 0.1667, 0.2, 0.1667, 0.2333, 0.1667, 0.2333, 0.25, 0.2, 0.25, 0.2, 0.25, 0.2333, 0.25, 0.2333, 0.3333, 0.2, 0.3333, 0.2, 0.3333, 0.2333, 0.3333, 0.2333, 0.4167, 0.2, 0.4167, 0.2, 0.4167, 0.2333, 0.4167, 0.2333, 0.5, 0.2, 0.5, 0.2333, 0.5, 0.2667, 0.5, 0.2667, 0.5833, 0.2333, 0.5833, 0.2333, 0.5833, 0.2667, 0.5833, 0.2667, 0.6667, 0.2333, 0.6667, 0.2333, 0.6667, 0.2667, 0.6667, 0.2667, 0.75, 0.2333, 0.75, 0.2333, 0.75, 0.2667, 0.75, 0.2667, 0.8333, 0.2333, 0.8333, 0.2333, 0.8333, 0.2667, 0.8333, 0.2667, 0.9167, 0.2333, 0.9167, 0.2333, 0.9167, 0.2667, 0.9167, 0.2667, 1.0, 0.2333, 1.0, 0.2333, 2.22e-16, 0.2667, 2.22e-16, 0.2667, 0.08333, 0.2333, 0.08333, 0.2333, 0.08333, 0.2667, 0.08333, 0.2667, 0.1667, 0.2333, 0.1667, 0.2333, 0.1667, 0.2667, 0.1667, 0.2667, 0.25, 0.2333, 0.25, 0.2333, 0.25, 0.2667, 0.25, 0.2667, 0.3333, 0.2333, 0.3333, 0.2333, 0.3333, 0.2667, 0.3333, 0.2667, 0.4167, 0.2333, 0.4167, 0.2333, 0.4167, 0.2667, 0.4167, 0.2667, 0.5, 0.2333, 0.5, 0.2667, 0.5, 0.3, 0.5, 0.3, 0.5833, 0.2667, 0.5833, 0.2667, 0.5833, 0.3, 0.5833, 0.3, 0.6667, 0.2667, 0.6667, 0.2667, 0.6667, 0.3, 0.6667, 0.3, 0.75, 0.2667, 0.75, 0.2667, 0.75, 0.3, 0.75, 0.3, 0.8333, 0.2667, 0.8333, 0.2667, 0.8333, 0.3, 0.8333, 0.3, 0.9167, 0.2667, 0.9167, 0.2667, 0.9167, 0.3, 0.9167, 0.3, 1.0, 0.2667, 1.0, 0.2667, 2.22e-16, 0.3, 2.22e-16, 0.3, 0.08333, 0.2667, 0.08333, 0.2667, 0.08333, 0.3, 0.08333, 0.3, 0.1667, 0.2667, 0.1667, 0.2667, 0.1667, 0.3, 0.1667, 0.3, 0.25, 0.2667, 0.25, 0.2667, 0.25, 0.3, 0.25, 0.3, 0.3333, 0.2667, 0.3333, 0.2667, 0.3333, 0.3, 0.3333, 0.3, 0.4167, 0.2667, 0.4167, 0.2667, 0.4167, 0.3, 0.4167, 0.3, 0.5, 0.2667, 0.5, 0.3, 0.5, 0.3333, 0.5, 0.3333, 0.5833, 0.3, 0.5833, 0.3, 0.5833, 0.3333, 0.5833, 0.3333, 0.6667, 0.3, 0.6667, 0.3, 0.6667, 0.3333, 0.6667, 0.3333, 0.75, 0.3, 0.75, 0.3, 0.75, 0.3333, 0.75, 0.3333, 0.8333, 0.3, 0.8333, 0.3, 0.8333, 0.3333, 0.8333, 0.3333, 0.9167, 0.3, 0.9167, 0.3, 0.9167, 0.3333, 0.9167, 0.3333, 1.0, 0.3, 1.0, 0.3, 2.22e-16, 0.3333, 2.22e-16, 0.3333, 0.08333, 0.3, 0.08333, 0.3, 0.08333, 0.3333, 0.08333, 0.3333, 0.1667, 0.3, 0.1667, 0.3, 0.1667, 0.3333, 0.1667, 0.3333, 0.25, 0.3, 0.25, 0.3, 0.25, 0.3333, 0.25, 0.3333, 0.3333, 0.3, 0.3333, 0.3, 0.3333, 0.3333, 0.3333, 0.3333, 0.4167, 0.3, 0.4167, 0.3, 0.4167, 0.3333, 0.4167, 0.3333, 0.5, 0.3, 0.5, 0.3333, 0.5, 0.3667, 0.5, 0.3667, 0.5833, 0.3333, 0.5833, 0.3333, 0.5833, 0.3667, 0.5833, 0.3667, 0.6667, 0.3333, 0.6667, 0.3333, 0.6667, 0.3667, 0.6667, 0.3667, 0.75, 0.3333, 0.75, 0.3333, 0.75, 0.3667, 0.75, 0.3667, 0.8333, 0.3333, 0.8333, 0.3333, 0.8333, 0.3667, 0.8333, 0.3667, 0.9167, 0.3333, 0.9167, 0.3333, 0.9167, 0.3667, 0.9167, 0.3667, 1.0, 0.3333, 1.0, 0.3333, 2.22e-16, 0.3667, 2.22e-16, 0.3667, 0.08333, 0.3333, 0.08333, 0.3333, 0.08333, 0.3667, 0.08333, 0.3667, 0.1667, 0.3333, 0.1667, 0.3333, 0.1667, 0.3667, 0.1667, 0.3667, 0.25, 0.3333, 0.25, 0.3333, 0.25, 0.3667, 0.25, 0.3667, 0.3333, 0.3333, 0.3333, 0.3333, 0.3333, 0.3667, 0.3333, 0.3667, 0.4167, 0.3333, 0.4167, 0.3333, 0.4167, 0.3667, 0.4167, 0.3667, 0.5, 0.3333, 0.5, 0.3667, 0.5, 0.4, 0.5, 0.4, 0.5833, 0.3667, 0.5833, 0.3667, 0.5833, 0.4, 0.5833, 0.4, 0.6667, 0.3667, 0.6667, 0.3667, 0.6667, 0.4, 0.6667, 0.4, 0.75, 0.3667, 0.75, 0.3667, 0.75, 0.4, 0.75, 0.4, 0.8333, 0.3667, 0.8333, 0.3667, 0.8333, 0.4, 0.8333, 0.4, 0.9167, 0.3667, 0.9167, 0.3667, 0.9167, 0.4, 0.9167, 0.4, 1.0, 0.3667, 1.0, 0.3667, 2.22e-16, 0.4, 2.22e-16, 0.4, 0.08333, 0.3667, 0.08333, 0.3667, 0.08333, 0.4, 0.08333, 0.4, 0.1667, 0.3667, 0.1667, 0.3667, 0.1667, 0.4, 0.1667, 0.4, 0.25, 0.3667, 0.25, 0.3667, 0.25, 0.4, 0.25, 0.4, 0.3333, 0.3667, 0.3333, 0.3667, 0.3333, 0.4, 0.3333, 0.4, 0.4167, 0.3667, 0.4167, 0.3667, 0.4167, 0.4, 0.4167, 0.4, 0.5, 0.3667, 0.5, 0.4, 0.5, 0.4333, 0.5, 0.4333, 0.5833, 0.4, 0.5833, 0.4, 0.5833, 0.4333, 0.5833, 0.4333, 0.6667, 0.4, 0.6667, 0.4, 0.6667, 0.4333, 0.6667, 0.4333, 0.75, 0.4, 0.75, 0.4, 0.75, 0.4333, 0.75, 0.4333, 0.8333, 0.4, 0.8333, 0.4, 0.8333, 0.4333, 0.8333, 0.4333, 0.9167, 0.4, 0.9167, 0.4, 0.9167, 0.4333, 0.9167, 0.4333, 1.0, 0.4, 1.0, 0.4, 2.22e-16, 0.4333, 2.22e-16, 0.4333, 0.08333, 0.4, 0.08333, 0.4, 0.08333, 0.4333, 0.08333, 0.4333, 0.1667, 0.4, 0.1667, 0.4, 0.1667, 0.4333, 0.1667, 0.4333, 0.25, 0.4, 0.25, 0.4, 0.25, 0.4333, 0.25, 0.4333, 0.3333, 0.4, 0.3333, 0.4, 0.3333, 0.4333, 0.3333, 0.4333, 0.4167, 0.4, 0.4167, 0.4, 0.4167, 0.4333, 0.4167, 0.4333, 0.5, 0.4, 0.5, 0.4333, 0.5, 0.4667, 0.5, 0.4667, 0.5833, 0.4333, 0.5833, 0.4333, 0.5833, 0.4667, 0.5833, 0.4667, 0.6667, 0.4333, 0.6667, 0.4333, 0.6667, 0.4667, 0.6667, 0.4667, 0.75, 0.4333, 0.75, 0.4333, 0.75, 0.4667, 0.75, 0.4667, 0.8333, 0.4333, 0.8333, 0.4333, 0.8333, 0.4667, 0.8333, 0.4667, 0.9167, 0.4333, 0.9167, 0.4333, 0.9167, 0.4667, 0.9167, 0.4667, 1.0, 0.4333, 1.0, 0.4333, 2.22e-16, 0.4667, 2.22e-16, 0.4667, 0.08333, 0.4333, 0.08333, 0.4333, 0.08333, 0.4667, 0.08333, 0.4667, 0.1667, 0.4333, 0.1667, 0.4333, 0.1667, 0.4667, 0.1667, 0.4667, 0.25, 0.4333, 0.25, 0.4333, 0.25, 0.4667, 0.25, 0.4667, 0.3333, 0.4333, 0.3333, 0.4333, 0.3333, 0.4667, 0.3333, 0.4667, 0.4167, 0.4333, 0.4167, 0.4333, 0.4167, 0.4667, 0.4167, 0.4667, 0.5, 0.4333, 0.5, 0.4667, 0.5, 0.5, 0.5, 0.5, 0.5833, 0.4667, 0.5833, 0.4667, 0.5833, 0.5, 0.5833, 0.5, 0.6667, 0.4667, 0.6667, 0.4667, 0.6667, 0.5, 0.6667, 0.5, 0.75, 0.4667, 0.75, 0.4667, 0.75, 0.5, 0.75, 0.5, 0.8333, 0.4667, 0.8333, 0.4667, 0.8333, 0.5, 0.8333, 0.5, 0.9167, 0.4667, 0.9167, 0.4667, 0.9167, 0.5, 0.9167, 0.5, 1.0, 0.4667, 1.0, 0.4667, 2.22e-16, 0.5, 2.22e-16, 0.5, 0.08333, 0.4667, 0.08333, 0.4667, 0.08333, 0.5, 0.08333, 0.5, 0.1667, 0.4667, 0.1667, 0.4667, 0.1667, 0.5, 0.1667, 0.5, 0.25, 0.4667, 0.25, 0.4667, 0.25, 0.5, 0.25, 0.5, 0.3333, 0.4667, 0.3333, 0.4667, 0.3333, 0.5, 0.3333, 0.5, 0.4167, 0.4667, 0.4167, 0.4667, 0.4167, 0.5, 0.4167, 0.5, 0.5, 0.4667, 0.5])
me_torus_004.update()

# ---- objects
ob_light = bpy.data.objects.new('Light', light_light)
ob_camera = bpy.data.objects.new('Camera', cam_camera)
ob_mball = bpy.data.objects.new('Mball', None)
ob_mball_001 = bpy.data.objects.new('Mball.001', None)
ob_mball_002 = bpy.data.objects.new('Mball.002', None)
ob_torus_004 = bpy.data.objects.new('Torus.004', me_torus_004)

# ---- transforms, parenting, visibility, modifiers, constraints
ob_light.location = (4.076, 1.005, 5.904)
ob_light.rotation_euler = (0.6503, 0.05522, 1.866)
ob_light.lock_rotations_4d = False
ob_light.empty_display_type = 'ARROWS'
ob_light.color = (0.0, 0.0, 0.0, 0.0)
ob_light.lineart.crease_threshold = 0.0
ob_camera.location = (15.32, -8.664, 8.339)
ob_camera.rotation_euler = (1.109, 0.0, 0.8149)
ob_camera.lock_rotations_4d = False
ob_camera.empty_display_type = 'ARROWS'
ob_camera.color = (0.0, 0.0, 0.0, 0.0)
ob_camera.display_type = 'WIRE'
ob_camera.lineart.crease_threshold = 0.0
ob_mball.location = (0.0, 7.366, -16.34)
ob_mball.scale = (5.459, 5.35, 5.459)
ob_mball.empty_image_offset = (0.0, 0.0)
ob_mball_001.parent = ob_mball
ob_mball_001.matrix_parent_inverse = Matrix(((1.0, -0.0, 0.0, -0.0), (-0.0, 1.02, -0.0, -2.684), (0.0, -0.0, 1.0, -0.0), (-0.0, 0.0, -0.0, 1.0)))
ob_mball_001.location = (0.0, 0.0, 0.0)
ob_mball_001.empty_image_offset = (0.0, 0.0)
ob_mball_002.parent = ob_mball
ob_mball_002.matrix_parent_inverse = Matrix(((1.0, -0.0, 0.0, -0.0), (-0.0, 1.02, -0.0, -2.684), (0.0, -0.0, 1.0, -0.0), (-0.0, 0.0, -0.0, 1.0)))
ob_mball_002.location = (0.0, 1.413, 4.889)
ob_mball_002.scale = (1.0, 1.0, 5.0)
ob_mball_002.empty_image_offset = (0.0, 0.0)
ob_torus_004.location = (0.0, 0.0, 0.0)

# ---- collection membership
col_collection.objects.link(ob_light)
col_collection.objects.link(ob_camera)
col_collection.objects.link(ob_mball)
col_collection.objects.link(ob_mball_001)
col_collection.objects.link(ob_mball_002)
col_collection.objects.link(ob_torus_004)

# ---- scene / render settings (as saved in the file)
scene.camera = ob_camera
scene.frame_start = 1; scene.frame_end = 250; scene.frame_set(2)
scene.render.engine = 'BLENDER_EEVEE_NEXT'
scene.cycles.sampling_pattern = 'TABULATED_SOBOL'
bpy.context.view_layer.update()
